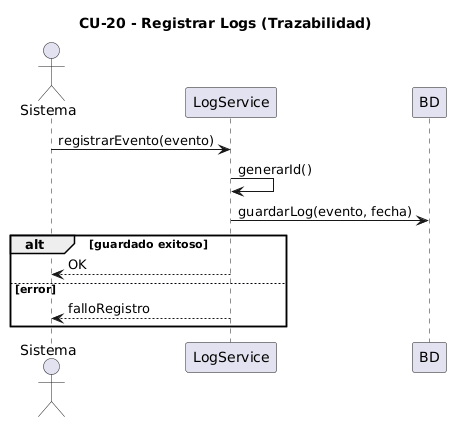

The diagram above was rendered by PlantUML. Its source (embedded in the PNG):
@startuml
title CU-20 - Registrar Logs (Trazabilidad)

actor Sistema
participant LogService
participant BD

Sistema -> LogService : registrarEvento(evento)

LogService -> LogService : generarId()
LogService -> BD : guardarLog(evento, fecha)

alt guardado exitoso
    LogService --> Sistema : OK
else error
    LogService --> Sistema : falloRegistro
end
@enduml